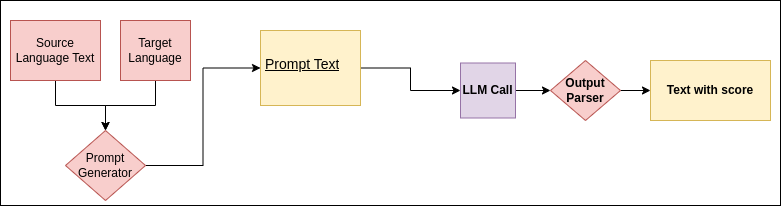

The diagram above was exported from draw.io. Its source (the exported page's mxGraphModel, read from the mxfile embedded in the PNG):
<mxGraphModel dx="840" dy="422" grid="1" gridSize="10" guides="1" tooltips="1" connect="1" arrows="1" fold="1" page="1" pageScale="1" pageWidth="827" pageHeight="1169" math="0" shadow="0">
  <root>
    <mxCell id="0" />
    <mxCell id="1" parent="0" />
    <mxCell id="2" value="" style="rounded=0;whiteSpace=wrap;html=1;" vertex="1" parent="1">
      <mxGeometry x="50" y="395" width="780" height="205" as="geometry" />
    </mxCell>
    <mxCell id="3" value="" style="edgeStyle=orthogonalEdgeStyle;rounded=0;orthogonalLoop=1;jettySize=auto;html=1;" edge="1" source="4" target="6" parent="1">
      <mxGeometry relative="1" as="geometry" />
    </mxCell>
    <mxCell id="4" value="Source Language Text" style="rounded=0;whiteSpace=wrap;html=1;fillColor=#f8cecc;strokeColor=#b85450;" vertex="1" parent="1">
      <mxGeometry x="60" y="415" width="90" height="60" as="geometry" />
    </mxCell>
    <mxCell id="5" style="edgeStyle=orthogonalEdgeStyle;rounded=0;orthogonalLoop=1;jettySize=auto;html=1;entryX=0;entryY=0.5;entryDx=0;entryDy=0;" edge="1" source="6" target="10" parent="1">
      <mxGeometry relative="1" as="geometry" />
    </mxCell>
    <mxCell id="6" value="Prompt Generator" style="rhombus;whiteSpace=wrap;html=1;rounded=0;fillColor=#f8cecc;strokeColor=#b85450;" vertex="1" parent="1">
      <mxGeometry x="115" y="525" width="80" height="70" as="geometry" />
    </mxCell>
    <mxCell id="7" style="edgeStyle=orthogonalEdgeStyle;rounded=0;orthogonalLoop=1;jettySize=auto;html=1;entryX=0.5;entryY=0;entryDx=0;entryDy=0;" edge="1" source="8" target="6" parent="1">
      <mxGeometry relative="1" as="geometry" />
    </mxCell>
    <mxCell id="8" value="Target Language" style="rounded=0;whiteSpace=wrap;html=1;fillColor=#f8cecc;strokeColor=#b85450;" vertex="1" parent="1">
      <mxGeometry x="170" y="415" width="70" height="60" as="geometry" />
    </mxCell>
    <mxCell id="9" style="edgeStyle=orthogonalEdgeStyle;rounded=0;orthogonalLoop=1;jettySize=auto;html=1;exitX=1;exitY=0.5;exitDx=0;exitDy=0;" edge="1" source="10" target="12" parent="1">
      <mxGeometry relative="1" as="geometry" />
    </mxCell>
    <mxCell id="10" value="&lt;h1 style=&quot;font-size: 14px;&quot;&gt;&lt;font style=&quot;font-size: 14px;&quot;&gt;&lt;u style=&quot;&quot;&gt;&lt;br&gt;&lt;/u&gt;&lt;/font&gt;&lt;/h1&gt;&lt;h1 style=&quot;font-size: 14px;&quot;&gt;&lt;u style=&quot;background-color: initial; font-weight: normal;&quot;&gt;Prompt Text&lt;/u&gt;&lt;br&gt;&lt;/h1&gt;&lt;div style=&quot;&quot;&gt;&lt;font style=&quot;font-size: 12px;&quot;&gt;&lt;div style=&quot;&quot;&gt;&lt;br&gt;&lt;/div&gt;&lt;div style=&quot;&quot;&gt;&lt;br&gt;&lt;/div&gt;&lt;/font&gt;&lt;/div&gt;" style="text;html=1;strokeColor=#d6b656;fillColor=#fff2cc;spacing=5;spacingTop=-20;whiteSpace=wrap;overflow=hidden;rounded=0;" vertex="1" parent="1">
      <mxGeometry x="310" y="425" width="100" height="75" as="geometry" />
    </mxCell>
    <mxCell id="11" value="" style="edgeStyle=orthogonalEdgeStyle;rounded=0;orthogonalLoop=1;jettySize=auto;html=1;" edge="1" source="12" target="14" parent="1">
      <mxGeometry relative="1" as="geometry" />
    </mxCell>
    <mxCell id="12" value="&lt;b&gt;LLM Call&lt;/b&gt;" style="whiteSpace=wrap;html=1;aspect=fixed;fillColor=#e1d5e7;strokeColor=#9673a6;" vertex="1" parent="1">
      <mxGeometry x="510" y="457.5" width="55" height="55" as="geometry" />
    </mxCell>
    <mxCell id="13" value="" style="edgeStyle=orthogonalEdgeStyle;rounded=0;orthogonalLoop=1;jettySize=auto;html=1;" edge="1" source="14" target="15" parent="1">
      <mxGeometry relative="1" as="geometry" />
    </mxCell>
    <mxCell id="14" value="&lt;b&gt;Output Parser&lt;/b&gt;" style="rhombus;whiteSpace=wrap;html=1;fillColor=#f8cecc;strokeColor=#b85450;" vertex="1" parent="1">
      <mxGeometry x="600" y="455" width="70" height="60" as="geometry" />
    </mxCell>
    <mxCell id="15" value="&lt;b&gt;Text with score&lt;/b&gt;" style="whiteSpace=wrap;html=1;fillColor=#fff2cc;strokeColor=#d6b656;" vertex="1" parent="1">
      <mxGeometry x="700" y="455" width="120" height="60" as="geometry" />
    </mxCell>
  </root>
</mxGraphModel>